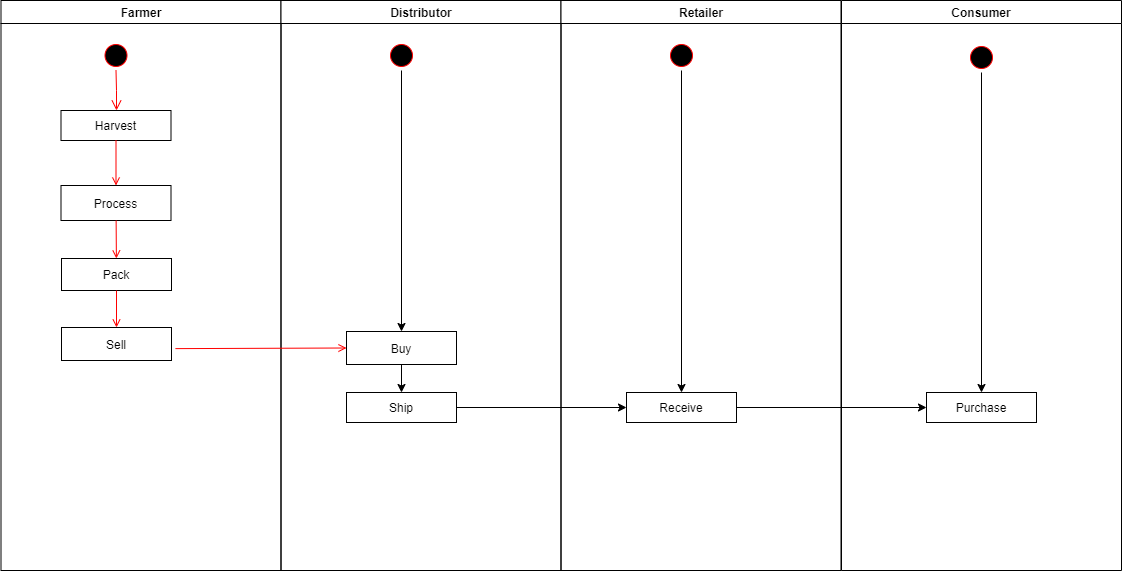

The diagram above was exported from draw.io. Its source (the exported page's mxGraphModel, read from the mxfile embedded in the PNG):
<mxGraphModel dx="1315" dy="715" grid="1" gridSize="10" guides="1" tooltips="1" connect="1" arrows="1" fold="1" page="1" pageScale="1" pageWidth="1169" pageHeight="826" background="none" math="0" shadow="0">
  <root>
    <mxCell id="0" />
    <mxCell id="1" parent="0" />
    <mxCell id="2" value="Farmer" style="swimlane;whiteSpace=wrap" parent="1" vertex="1">
      <mxGeometry x="164.5" y="128" width="280" height="570" as="geometry" />
    </mxCell>
    <mxCell id="5" value="" style="ellipse;shape=startState;fillColor=#000000;strokeColor=#ff0000;" parent="2" vertex="1">
      <mxGeometry x="100" y="40" width="30" height="30" as="geometry" />
    </mxCell>
    <mxCell id="6" value="" style="edgeStyle=elbowEdgeStyle;elbow=horizontal;verticalAlign=bottom;endArrow=open;endSize=8;strokeColor=#FF0000;endFill=1;rounded=0" parent="2" source="5" target="7" edge="1">
      <mxGeometry x="100" y="40" as="geometry">
        <mxPoint x="115" y="110" as="targetPoint" />
      </mxGeometry>
    </mxCell>
    <mxCell id="7" value="Harvest" style="" parent="2" vertex="1">
      <mxGeometry x="60" y="110" width="110" height="30" as="geometry" />
    </mxCell>
    <mxCell id="8" value="Process" style="" parent="2" vertex="1">
      <mxGeometry x="60" y="185" width="110" height="35" as="geometry" />
    </mxCell>
    <mxCell id="9" value="" style="endArrow=open;strokeColor=#FF0000;endFill=1;rounded=0" parent="2" source="7" target="8" edge="1">
      <mxGeometry relative="1" as="geometry" />
    </mxCell>
    <mxCell id="10" value="Pack" style="" parent="2" vertex="1">
      <mxGeometry x="60.5" y="258" width="110" height="32" as="geometry" />
    </mxCell>
    <mxCell id="11" value="" style="endArrow=open;strokeColor=#FF0000;endFill=1;rounded=0" parent="2" source="8" target="10" edge="1">
      <mxGeometry relative="1" as="geometry" />
    </mxCell>
    <mxCell id="FlXNLdzjdnP0m7jX7vjD-47" value="Sell" style="" parent="2" vertex="1">
      <mxGeometry x="60.5" y="327" width="110" height="33" as="geometry" />
    </mxCell>
    <mxCell id="FlXNLdzjdnP0m7jX7vjD-48" value="" style="endArrow=open;strokeColor=#FF0000;endFill=1;rounded=0;exitX=0.5;exitY=1;exitDx=0;exitDy=0;" parent="2" source="10" target="FlXNLdzjdnP0m7jX7vjD-47" edge="1">
      <mxGeometry relative="1" as="geometry">
        <mxPoint x="125.15060240963862" y="252" as="sourcePoint" />
        <mxPoint x="125.34939759036138" y="285" as="targetPoint" />
      </mxGeometry>
    </mxCell>
    <mxCell id="3" value="Distributor" style="swimlane;whiteSpace=wrap;startSize=23;" parent="1" vertex="1">
      <mxGeometry x="444.5" y="128" width="280" height="570" as="geometry" />
    </mxCell>
    <mxCell id="16" value="Buy" style="" parent="3" vertex="1">
      <mxGeometry x="65.5" y="331" width="110" height="33" as="geometry" />
    </mxCell>
    <mxCell id="FlXNLdzjdnP0m7jX7vjD-65" style="edgeStyle=orthogonalEdgeStyle;rounded=0;orthogonalLoop=1;jettySize=auto;html=1;exitX=0.5;exitY=1;exitDx=0;exitDy=0;entryX=0.5;entryY=0;entryDx=0;entryDy=0;" parent="3" source="FlXNLdzjdnP0m7jX7vjD-53" target="16" edge="1">
      <mxGeometry relative="1" as="geometry" />
    </mxCell>
    <mxCell id="FlXNLdzjdnP0m7jX7vjD-53" value="" style="ellipse;shape=startState;fillColor=#000000;strokeColor=#ff0000;" parent="3" vertex="1">
      <mxGeometry x="105.5" y="40" width="30" height="30" as="geometry" />
    </mxCell>
    <mxCell id="4" value="Retailer" style="swimlane;whiteSpace=wrap" parent="1" vertex="1">
      <mxGeometry x="724.5" y="128" width="280" height="570" as="geometry" />
    </mxCell>
    <mxCell id="FlXNLdzjdnP0m7jX7vjD-55" value="" style="ellipse;shape=startState;fillColor=#000000;strokeColor=#ff0000;" parent="4" vertex="1">
      <mxGeometry x="105.5" y="40" width="30" height="30" as="geometry" />
    </mxCell>
    <mxCell id="20" value="" style="endArrow=open;strokeColor=#FF0000;endFill=1;rounded=0;exitX=1.036;exitY=0.64;exitDx=0;exitDy=0;exitPerimeter=0;entryX=0;entryY=0.5;entryDx=0;entryDy=0;" parent="1" source="FlXNLdzjdnP0m7jX7vjD-47" target="16" edge="1">
      <mxGeometry relative="1" as="geometry">
        <mxPoint x="460" y="522" as="targetPoint" />
      </mxGeometry>
    </mxCell>
    <mxCell id="FlXNLdzjdnP0m7jX7vjD-41" value="Consumer" style="swimlane;whiteSpace=wrap" parent="1" vertex="1">
      <mxGeometry x="1005" y="128" width="280" height="570" as="geometry" />
    </mxCell>
    <mxCell id="FlXNLdzjdnP0m7jX7vjD-62" style="edgeStyle=orthogonalEdgeStyle;rounded=0;orthogonalLoop=1;jettySize=auto;html=1;exitX=1;exitY=0.5;exitDx=0;exitDy=0;entryX=0;entryY=0.5;entryDx=0;entryDy=0;" parent="1" source="FlXNLdzjdnP0m7jX7vjD-49" target="FlXNLdzjdnP0m7jX7vjD-50" edge="1">
      <mxGeometry relative="1" as="geometry" />
    </mxCell>
    <mxCell id="FlXNLdzjdnP0m7jX7vjD-49" value="Ship" style="" parent="1" vertex="1">
      <mxGeometry x="510" y="520" width="110" height="30" as="geometry" />
    </mxCell>
    <mxCell id="FlXNLdzjdnP0m7jX7vjD-63" style="edgeStyle=orthogonalEdgeStyle;rounded=0;orthogonalLoop=1;jettySize=auto;html=1;exitX=1;exitY=0.5;exitDx=0;exitDy=0;" parent="1" source="FlXNLdzjdnP0m7jX7vjD-50" target="FlXNLdzjdnP0m7jX7vjD-51" edge="1">
      <mxGeometry relative="1" as="geometry" />
    </mxCell>
    <mxCell id="FlXNLdzjdnP0m7jX7vjD-50" value="Receive" style="" parent="1" vertex="1">
      <mxGeometry x="790" y="520" width="110" height="30" as="geometry" />
    </mxCell>
    <mxCell id="FlXNLdzjdnP0m7jX7vjD-51" value="Purchase" style="" parent="1" vertex="1">
      <mxGeometry x="1090" y="520" width="110" height="30" as="geometry" />
    </mxCell>
    <mxCell id="FlXNLdzjdnP0m7jX7vjD-64" style="edgeStyle=orthogonalEdgeStyle;rounded=0;orthogonalLoop=1;jettySize=auto;html=1;exitX=0.5;exitY=1;exitDx=0;exitDy=0;" parent="1" source="FlXNLdzjdnP0m7jX7vjD-57" target="FlXNLdzjdnP0m7jX7vjD-51" edge="1">
      <mxGeometry relative="1" as="geometry" />
    </mxCell>
    <mxCell id="FlXNLdzjdnP0m7jX7vjD-57" value="" style="ellipse;shape=startState;fillColor=#000000;strokeColor=#ff0000;" parent="1" vertex="1">
      <mxGeometry x="1130" y="170" width="30" height="30" as="geometry" />
    </mxCell>
    <mxCell id="FlXNLdzjdnP0m7jX7vjD-61" style="edgeStyle=orthogonalEdgeStyle;rounded=0;orthogonalLoop=1;jettySize=auto;html=1;exitX=0.5;exitY=1;exitDx=0;exitDy=0;entryX=0.5;entryY=0;entryDx=0;entryDy=0;" parent="1" source="16" target="FlXNLdzjdnP0m7jX7vjD-49" edge="1">
      <mxGeometry relative="1" as="geometry" />
    </mxCell>
    <mxCell id="FlXNLdzjdnP0m7jX7vjD-66" style="edgeStyle=orthogonalEdgeStyle;rounded=0;orthogonalLoop=1;jettySize=auto;html=1;exitX=0.5;exitY=1;exitDx=0;exitDy=0;entryX=0.5;entryY=0;entryDx=0;entryDy=0;" parent="1" source="FlXNLdzjdnP0m7jX7vjD-55" target="FlXNLdzjdnP0m7jX7vjD-50" edge="1">
      <mxGeometry relative="1" as="geometry" />
    </mxCell>
  </root>
</mxGraphModel>